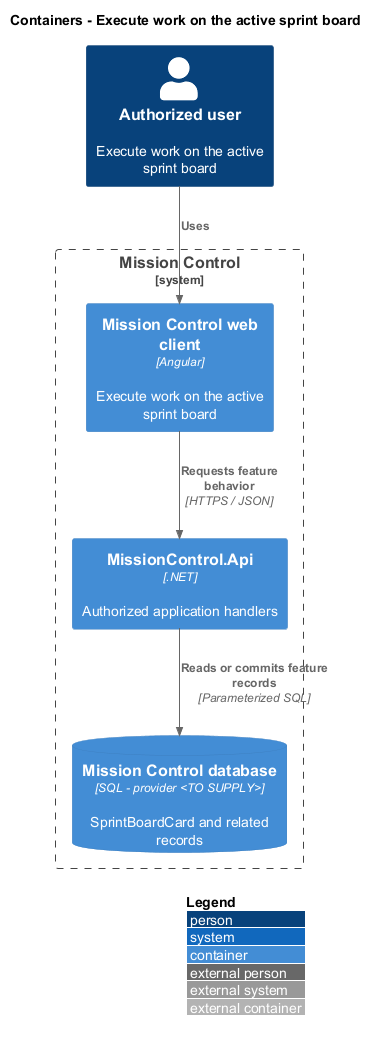

The diagram above was rendered by PlantUML. Its source (embedded in the PNG):
@startuml
!include <C4/C4_Container>
LAYOUT_WITH_LEGEND()
title Containers - Execute work on the active sprint board
Person(actor, "Authorized user", "Execute work on the active sprint board")
System_Boundary(mc, "Mission Control") {
  Container(web, "Mission Control web client", "Angular", "Execute work on the active sprint board")
  Container(api, "MissionControl.Api", ".NET", "Authorized application handlers")
  ContainerDb(db, "Mission Control database", "SQL - provider <TO SUPPLY>", "SprintBoardCard and related records")
}
Rel(actor, web, "Uses")
Rel(web, api, "Requests feature behavior", "HTTPS / JSON")
Rel(api, db, "Reads or commits feature records", "Parameterized SQL")
@enduml